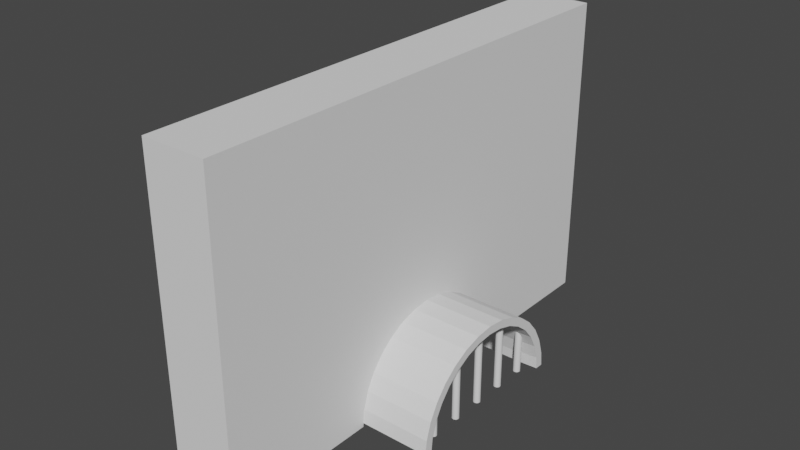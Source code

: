# Source: untitled.blend  (saved by Blender 3.2.14; exported with 4.5.12 LTS)
import bpy
from mathutils import Matrix  # noqa: F401  (used for matrix-valued properties, if any)

bpy.ops.wm.read_factory_settings(use_empty=True)
scene = bpy.context.scene
scene.name = 'Scene'

# ---- collections
col_collection = bpy.data.collections.new('Collection'); scene.collection.children.link(col_collection)

# ---- world
world_world = bpy.data.worlds.new('World'); scene.world = world_world
world_world.use_nodes = True; world_world.node_tree.nodes.clear()
_N = world_world.node_tree.nodes; _L = world_world.node_tree.links
n0 = _N.new('ShaderNodeOutputWorld'); n0.name = 'World Output'; n0.location = (300, 300)
n1 = _N.new('ShaderNodeBackground'); n1.name = 'Background'; n1.location = (10, 300)
n1.inputs[0].default_value = (0.05088, 0.05088, 0.05088, 1.0)
_L.new(n1.outputs[0], n0.inputs[0])
n0.is_active_output = True
world_world.color = (0.05088, 0.05088, 0.05088)
world_world.use_sun_shadow = False
world_world.sun_shadow_jitter_overblur = 0.0

# ---- meshes
me_cube_001 = bpy.data.meshes.new('Cube.001')
me_cube_001.from_pydata([(-1.0, -1.0, -1.0), (-1.0, -1.0, 1.0), (-1.0, 1.0, -1.0), (-1.0, 1.0, 1.0), (1.0, -1.0, -1.0), (1.0, -1.0, 1.0), (1.0, 1.0, -1.0), (1.0, 1.0, 1.0), (-1.0, -0.3667, -0.9958), (-1.0, -0.3664, -1.0), (-1.0, -0.3596, -0.8839), (-1.0, -0.3388, -0.7764), (-1.0, -0.3049, -0.6772), (-1.0, -0.2037, -0.519), (-1.0, -0.2593, -0.5903), (-1.0, -0.07154, -0.4333), (-1.0, -0.1403, -0.466), (-1.0, 0.07154, -0.4333), (-1.0, 0.2593, -0.5903), (-1.0, 0.2037, -0.519), (-1.0, 0.1403, -0.466), (-1.0, 0.3667, -0.9958), (-1.0, 0.3664, -1.0), (-1.0, 0.3596, -0.8839), (-1.0, 0.3388, -0.7764), (-1.0, 0.3049, -0.6772), (-1.0, 4.373e-09, -0.4223), (1.0, -0.3664, -1.0), (1.0, -0.3667, -0.9958), (1.0, -0.3596, -0.8839), (1.0, -0.3388, -0.7764), (1.0, -0.2593, -0.5903), (1.0, -0.07154, -0.4333), (1.0, -0.1403, -0.466), (1.0, -0.2037, -0.519), (1.0, -0.3049, -0.6772), (1.0, 0.07154, -0.4333), (1.0, 0.2037, -0.519), (1.0, 0.1403, -0.466), (1.0, 0.3049, -0.6772), (1.0, 0.3667, -0.9958), (1.0, 0.3664, -1.0), (1.0, 0.3596, -0.8839), (1.0, 0.3388, -0.7764), (1.0, 0.2593, -0.5903), (1.0, 4.373e-09, -0.4223)], [], [(8, 9, 0, 1, 3, 2, 22, 21, 23, 24, 25, 18, 19, 20, 17, 26, 15, 16, 13, 14, 12, 11, 10), (2, 3, 7, 6), (40, 41, 6, 7, 5, 4, 27, 28, 29, 30, 35, 31, 34, 33, 32, 45, 36, 38, 37, 44, 39, 43, 42), (4, 5, 1, 0), (4, 0, 9, 27), (22, 2, 6, 41), (7, 3, 1, 5), (41, 40, 21, 22), (8, 28, 27, 9), (10, 29, 28, 8), (11, 30, 29, 10), (12, 35, 30, 11), (14, 31, 35, 12), (13, 34, 31, 14), (16, 33, 34, 13), (15, 32, 33, 16), (26, 45, 32, 15), (17, 36, 45, 26), (20, 38, 36, 17), (19, 37, 38, 20), (19, 18, 44, 37), (18, 25, 39, 44), (25, 24, 43, 39), (24, 23, 42, 43), (23, 21, 40, 42)])
_uv = me_cube_001.uv_layers.new(name='UVMap')
_uv.uv.foreach_set('vector', [0.3755, 0.07916, 0.375, 0.0792, 0.375, 0.0, 0.625, 0.0, 0.625, 0.25, 0.375, 0.25, 0.375, 0.1708, 0.3755, 0.1708, 0.3895, 0.17, 0.403, 0.1673, 0.4154, 0.1631, 0.4262, 0.1574, 0.4351, 0.1505, 0.4418, 0.1425, 0.4458, 0.1339, 0.4472, 0.125, 0.4458, 0.1161, 0.4418, 0.1075, 0.4351, 0.09953, 0.4262, 0.09259, 0.4154, 0.08689, 0.403, 0.08265, 0.3895, 0.08004, 0.375, 0.25, 0.625, 0.25, 0.625, 0.5, 0.375, 0.5, 0.3755, 0.5792, 0.375, 0.5792, 0.375, 0.5, 0.625, 0.5, 0.625, 0.75, 0.375, 0.75, 0.375, 0.6708, 0.3755, 0.6708, 0.3895, 0.67, 0.403, 0.6673, 0.4154, 0.6631, 0.4262, 0.6574, 0.4351, 0.6505, 0.4418, 0.6425, 0.4458, 0.6339, 0.4472, 0.625, 0.4458, 0.6161, 0.4418, 0.6075, 0.4351, 0.5995, 0.4262, 0.5926, 0.4154, 0.5869, 0.403, 0.5827, 0.3895, 0.58, 0.375, 0.75, 0.625, 0.75, 0.625, 1.0, 0.375, 1.0, 0.375, 0.75, 0.125, 0.75, 0.125, 0.6708, 0.375, 0.6708, 0.125, 0.5792, 0.125, 0.5, 0.375, 0.5, 0.375, 0.5792, 0.625, 0.5, 0.875, 0.5, 0.875, 0.75, 0.625, 0.75, 0.9988, 0.8285, 1.0, 0.8285, 1.0, 0.6715, 0.9988, 0.6715, 0.5, 0.6715, 0.5, 0.8285, 0.5012, 0.8285, 0.5012, 0.6715, 0.4688, 0.6715, 0.4688, 0.8285, 0.5, 0.8285, 0.5, 0.6715, 0.4375, 0.6715, 0.4375, 0.8285, 0.4688, 0.8285, 0.4688, 0.6715, 0.4062, 0.6715, 0.4062, 0.8285, 0.4375, 0.8285, 0.4375, 0.6715, 0.375, 0.6715, 0.375, 0.8285, 0.4062, 0.8285, 0.4062, 0.6715, 0.3438, 0.6715, 0.3438, 0.8285, 0.375, 0.8285, 0.375, 0.6715, 0.3125, 0.6715, 0.3125, 0.8285, 0.3438, 0.8285, 0.3438, 0.6715, 0.2812, 0.6715, 0.2812, 0.8285, 0.3125, 0.8285, 0.3125, 0.6715, 0.25, 0.6715, 0.25, 0.8285, 0.2812, 0.8285, 0.2812, 0.6715, 0.2188, 0.6715, 0.2188, 0.8285, 0.25, 0.8285, 0.25, 0.6715, 0.1875, 0.6715, 0.1875, 0.8285, 0.2188, 0.8285, 0.2188, 0.6715, 0.1562, 0.6715, 0.1562, 0.8285, 0.1875, 0.8285, 0.1875, 0.6715, 0.1562, 0.6715, 0.125, 0.6715, 0.125, 0.8285, 0.1562, 0.8285, 0.125, 0.6715, 0.09375, 0.6715, 0.09375, 0.8285, 0.125, 0.8285, 0.09375, 0.6715, 0.0625, 0.6715, 0.0625, 0.8285, 0.09375, 0.8285, 0.0625, 0.6715, 0.03125, 0.6715, 0.03125, 0.8285, 0.0625, 0.8285, 0.03125, 0.6715, 0.0, 0.6715, 0.0, 0.8285, 0.03125, 0.8285])
me_cube_001.materials.append(None)
me_cube_001.update()
me_cylinder = bpy.data.meshes.new('Cylinder')
me_cylinder.from_pydata([(-0.1951, -0.9808, -1.0), (-0.3827, -0.9239, -1.0), (-0.5556, -0.8315, -1.0), (-0.7071, -0.7071, -1.0), (-0.8315, -0.5556, -1.0), (-0.9239, -0.3827, -1.0), (-0.9808, -0.1951, -1.0), (-1.0, 1.192e-08, -1.0), (-0.9808, 0.1951, -1.0), (-0.9239, 0.3827, -1.0), (-0.8315, 0.5556, -1.0), (-0.7071, 0.7071, -1.0), (-0.5556, 0.8315, -1.0), (-0.3827, 0.9239, -1.0), (-0.1951, 0.9808, -1.0), (-0.1951, -0.9808, 1.0), (-0.3827, -0.9239, 1.0), (-0.5556, -0.8315, 1.0), (-0.7071, -0.7071, 1.0), (-0.8315, -0.5556, 1.0), (-0.9239, -0.3827, 1.0), (-0.9808, -0.1951, 1.0), (-1.0, 1.192e-08, 1.0), (-0.9808, 0.1951, 1.0), (-0.9239, 0.3827, 1.0), (-0.8315, 0.5556, 1.0), (-0.7071, 0.7071, 1.0), (-0.5556, 0.8315, 1.0), (-0.3827, 0.9239, 1.0), (-0.1951, 0.9808, 1.0), (-0.177, -0.8899, 1.0), (-0.3472, -0.8383, 1.0), (-0.5041, -0.7544, 1.0), (-0.6416, -0.6416, 1.0), (-0.7544, -0.5041, 1.0), (-0.8383, -0.3472, 1.0), (-0.8899, -0.177, 1.0), (-0.9073, 1.192e-08, 1.0), (-0.8899, 0.177, 1.0), (-0.8383, 0.3472, 1.0), (-0.7544, 0.5041, 1.0), (-0.6416, 0.6416, 1.0), (-0.5041, 0.7544, 1.0), (-0.3472, 0.8383, 1.0), (-0.177, 0.8899, 1.0), (-0.03489, -0.9966, 1.0), (-0.03489, -0.9966, -1.0), (-0.03489, 0.9966, 1.0), (-0.03489, 0.9966, -1.0), (-0.03489, -0.9039, 1.0), (-0.03489, 0.9039, 1.0), (-0.3286, -0.8307, -1.0), (-0.1541, -0.8819, -1.0), (-0.03489, -0.8932, -1.0), (-0.03489, 0.8934, -1.0), (-0.1541, 0.882, -1.0), (-0.3286, 0.8308, -1.0), (-0.903, 5.681e-05, -1.0), (-0.8851, -0.1754, -1.0), (-0.8851, 0.1755, -1.0), (-0.7462, -0.4995, -1.0), (-0.8321, -0.3441, -1.0), (-0.4895, -0.7476, -1.0), (-0.6305, -0.6358, -1.0), (-0.8321, 0.3442, -1.0), (-0.7462, 0.4996, -1.0), (-0.6305, 0.6359, -1.0), (-0.4895, 0.7477, -1.0), (-0.1742, -0.876, 0.7861), (-0.1541, -0.8819, 0.8452), (-0.03489, -0.8932, 0.8393), (-0.3414, -0.8241, 0.7694), (-0.3286, -0.8307, 0.8088), (-0.4961, -0.7424, 0.782), (-0.4895, -0.7476, 0.8048), (-0.6329, -0.6329, 0.815), (-0.6305, -0.6358, 0.8252), (-0.7462, -0.4995, 0.8594), (-0.7466, -0.4988, 0.8572), (-0.8319, -0.3446, 0.8953), (-0.8849, -0.176, 0.9227), (-0.8321, -0.3441, 0.8971), (-0.903, 1.192e-08, 0.9338), (-0.8851, -0.1754, 0.9247), (-0.8849, 0.176, 0.9232), (-0.8851, 0.1755, 0.9249), (-0.903, 5.681e-05, 0.9339), (-0.8319, 0.3446, 0.8961), (-0.8321, 0.3442, 0.8976), (-0.7466, 0.4989, 0.858), (-0.633, 0.633, 0.8161), (-0.7462, 0.4996, 0.8605), (-0.4961, 0.7425, 0.7834), (-0.6305, 0.6359, 0.8266), (-0.3414, 0.8242, 0.7709), (-0.4895, 0.7477, 0.8063), (-0.1743, 0.8761, 0.7877), (-0.3286, 0.8308, 0.8104), (-0.1541, 0.882, 0.8469), (-0.03489, 0.8934, 0.841)], [], [(15, 0, 46, 45), (0, 15, 16, 1), (1, 16, 17, 2), (2, 17, 18, 3), (3, 18, 19, 4), (4, 19, 20, 5), (5, 20, 21, 6), (6, 21, 22, 7), (7, 22, 23, 8), (8, 23, 24, 9), (9, 24, 25, 10), (10, 25, 26, 11), (11, 26, 27, 12), (12, 27, 28, 13), (13, 28, 29, 14), (14, 29, 47, 48), (52, 53, 46, 0, 1, 2, 3, 4, 5, 6, 7, 8, 9, 10, 11, 12, 13, 14, 48, 54, 55, 56, 67, 66, 65, 64, 59, 57, 58, 61, 60, 63, 62, 51), (49, 30, 15, 45), (30, 31, 16, 15), (31, 32, 17, 16), (32, 33, 18, 17), (33, 34, 19, 18), (34, 35, 20, 19), (35, 36, 21, 20), (36, 37, 22, 21), (37, 38, 23, 22), (38, 39, 24, 23), (39, 40, 25, 24), (40, 41, 26, 25), (41, 42, 27, 26), (42, 43, 28, 27), (43, 44, 29, 28), (47, 29, 44, 50), (30, 49, 70, 69, 68), (31, 30, 68, 72, 71), (32, 31, 71, 74, 73), (33, 32, 73, 76, 75), (34, 33, 75, 77, 78), (79, 35, 34, 78), (80, 36, 35, 79, 81), (82, 37, 36, 80, 83), (84, 38, 37, 82, 86, 85), (87, 39, 38, 84, 88), (89, 40, 39, 87), (90, 41, 40, 89, 91), (92, 42, 41, 90, 93), (94, 43, 42, 92, 95), (96, 44, 43, 94, 97), (99, 50, 44, 96, 98), (49, 45, 46, 53, 70), (48, 47, 50, 99, 54), (53, 52, 69, 70), (52, 51, 72, 68, 69), (51, 62, 74, 71, 72), (62, 63, 76, 73, 74), (76, 63, 60, 77, 75), (77, 60, 61, 81, 79, 78), (81, 61, 58, 83, 80), (83, 58, 57, 86, 82), (86, 57, 59, 85), (85, 59, 64, 88, 84), (88, 64, 65, 91, 89, 87), (91, 65, 66, 93, 90), (93, 66, 67, 95, 92), (95, 67, 56, 97, 94), (97, 56, 55, 98, 96), (99, 98, 55, 54)])
_uv = me_cylinder.uv_layers.new(name='UVMap')
_uv.uv.foreach_set('vector', [0.4688, 1.0, 0.4688, 0.5, 0.4944, 0.5, 0.4944, 1.0, 0.4688, 0.5, 0.4688, 1.0, 0.4375, 1.0, 0.4375, 0.5, 0.4375, 0.5, 0.4375, 1.0, 0.4062, 1.0, 0.4062, 0.5, 0.4062, 0.5, 0.4062, 1.0, 0.375, 1.0, 0.375, 0.5, 0.375, 0.5, 0.375, 1.0, 0.3438, 1.0, 0.3438, 0.5, 0.3438, 0.5, 0.3438, 1.0, 0.3125, 1.0, 0.3125, 0.5, 0.3125, 0.5, 0.3125, 1.0, 0.2812, 1.0, 0.2812, 0.5, 0.2812, 0.5, 0.2812, 1.0, 0.25, 1.0, 0.25, 0.5, 0.25, 0.5, 0.25, 1.0, 0.2188, 1.0, 0.2188, 0.5, 0.2188, 0.5, 0.2188, 1.0, 0.1875, 1.0, 0.1875, 0.5, 0.1875, 0.5, 0.1875, 1.0, 0.1562, 1.0, 0.1562, 0.5, 0.1562, 0.5, 0.1562, 1.0, 0.125, 1.0, 0.125, 0.5, 0.125, 0.5, 0.125, 1.0, 0.09375, 1.0, 0.09375, 0.5, 0.09375, 0.5, 0.09375, 1.0, 0.0625, 1.0, 0.0625, 0.5, 0.0625, 0.5, 0.0625, 1.0, 0.03125, 1.0, 0.03125, 0.5, 0.03125, 0.5, 0.03125, 1.0, 0.005589, 1.0, 0.005589, 0.5, 0.713, 0.03834, 0.7416, 0.03562, 0.7416, 0.01082, 0.7032, 0.01461, 0.6582, 0.02827, 0.6167, 0.05045, 0.5803, 0.08029, 0.5504, 0.1167, 0.5283, 0.1582, 0.5146, 0.2032, 0.51, 0.25, 0.5146, 0.2968, 0.5283, 0.3418, 0.5504, 0.3833, 0.5803, 0.4197, 0.6167, 0.4496, 0.6582, 0.4717, 0.7032, 0.4854, 0.7416, 0.4892, 0.7416, 0.4644, 0.713, 0.4617, 0.6711, 0.4494, 0.6325, 0.4295, 0.5987, 0.4026, 0.5709, 0.3699, 0.5503, 0.3326, 0.5376, 0.2921, 0.5333, 0.25, 0.5376, 0.2079, 0.5503, 0.1674, 0.5709, 0.1301, 0.5987, 0.09741, 0.6325, 0.07057, 0.6711, 0.05063, 0.2416, 0.03306, 0.2075, 0.03642, 0.2032, 0.01461, 0.2416, 0.01082, 0.2075, 0.03642, 0.1667, 0.04881, 0.1582, 0.02827, 0.2032, 0.01461, 0.1667, 0.04881, 0.129, 0.06894, 0.1167, 0.05045, 0.1582, 0.02827, 0.129, 0.06894, 0.09602, 0.09602, 0.08029, 0.08029, 0.1167, 0.05045, 0.09602, 0.09602, 0.06894, 0.129, 0.05045, 0.1167, 0.08029, 0.08029, 0.06894, 0.129, 0.04881, 0.1667, 0.02827, 0.1582, 0.05045, 0.1167, 0.04881, 0.1667, 0.03642, 0.2075, 0.01461, 0.2032, 0.02827, 0.1582, 0.03642, 0.2075, 0.03224, 0.25, 0.01, 0.25, 0.01461, 0.2032, 0.03224, 0.25, 0.03642, 0.2925, 0.01461, 0.2968, 0.01, 0.25, 0.03642, 0.2925, 0.04881, 0.3333, 0.02827, 0.3418, 0.01461, 0.2968, 0.04881, 0.3333, 0.06894, 0.371, 0.05045, 0.3833, 0.02827, 0.3418, 0.06894, 0.371, 0.09602, 0.404, 0.08029, 0.4197, 0.05045, 0.3833, 0.09602, 0.404, 0.129, 0.4311, 0.1167, 0.4496, 0.08029, 0.4197, 0.129, 0.4311, 0.1667, 0.4512, 0.1582, 0.4717, 0.1167, 0.4496, 0.1667, 0.4512, 0.2075, 0.4636, 0.2032, 0.4854, 0.1582, 0.4717, 0.2416, 0.4892, 0.2032, 0.4854, 0.2075, 0.4636, 0.2416, 0.4669, 0.2075, 0.03642, 0.2416, 0.03306, 0.2416, 0.03562, 0.213, 0.03834, 0.2082, 0.03976, 0.1667, 0.04881, 0.2075, 0.03642, 0.2082, 0.03976, 0.1711, 0.05063, 0.1681, 0.0522, 0.129, 0.06894, 0.1667, 0.04881, 0.1681, 0.0522, 0.1325, 0.07057, 0.1309, 0.07182, 0.09602, 0.09602, 0.129, 0.06894, 0.1309, 0.07182, 0.09869, 0.09741, 0.0981, 0.0981, 0.06894, 0.129, 0.09602, 0.09602, 0.0981, 0.0981, 0.07092, 0.1301, 0.07083, 0.1303, 0.05035, 0.1673, 0.04881, 0.1667, 0.06894, 0.129, 0.07083, 0.1303, 0.03763, 0.2078, 0.03642, 0.2075, 0.04881, 0.1667, 0.05035, 0.1673, 0.05029, 0.1674, 0.03329, 0.25, 0.03224, 0.25, 0.03642, 0.2075, 0.03763, 0.2078, 0.03758, 0.2079, 0.03762, 0.2922, 0.03642, 0.2925, 0.03224, 0.25, 0.03329, 0.25, 0.03329, 0.25, 0.03758, 0.2921, 0.05034, 0.3327, 0.04881, 0.3333, 0.03642, 0.2925, 0.03762, 0.2922, 0.05029, 0.3326, 0.07082, 0.3697, 0.06894, 0.371, 0.04881, 0.3333, 0.05034, 0.3327, 0.09809, 0.4019, 0.09602, 0.404, 0.06894, 0.371, 0.07082, 0.3697, 0.07092, 0.3699, 0.1309, 0.4282, 0.129, 0.4311, 0.09602, 0.404, 0.09809, 0.4019, 0.09869, 0.4026, 0.1681, 0.4478, 0.1667, 0.4512, 0.129, 0.4311, 0.1309, 0.4282, 0.1325, 0.4295, 0.2082, 0.4603, 0.2075, 0.4636, 0.1667, 0.4512, 0.1681, 0.4478, 0.1711, 0.4494, 0.2416, 0.4644, 0.2416, 0.4669, 0.2075, 0.4636, 0.2082, 0.4603, 0.213, 0.4617, 0.625, 0.6783, 0.625, 0.6825, 0.625, 0.6825, 0.625, 0.6778, 0.625, 0.6778, 0.625, 0.5912, 0.625, 0.5912, 0.625, 0.5954, 0.625, 0.5959, 0.625, 0.5959, 0.4893, 0.5638, 0.4688, 0.5638, 0.4688, 0.9076, 0.4893, 0.9065, 0.4688, 0.5638, 0.4375, 0.5638, 0.4375, 0.9008, 0.4651, 0.8966, 0.4688, 0.9076, 0.4375, 0.5638, 0.4062, 0.5638, 0.4062, 0.9001, 0.435, 0.8935, 0.4375, 0.9008, 0.4062, 0.5638, 0.375, 0.5638, 0.375, 0.9039, 0.4048, 0.8958, 0.4062, 0.9001, 0.375, 0.9039, 0.375, 0.5638, 0.3438, 0.5638, 0.3438, 0.9102, 0.3743, 0.902, 0.3438, 0.9102, 0.3438, 0.5638, 0.3125, 0.5638, 0.3125, 0.9173, 0.3126, 0.9169, 0.3436, 0.9098, 0.3125, 0.9173, 0.3125, 0.5638, 0.2812, 0.5638, 0.2812, 0.9224, 0.2814, 0.922, 0.2812, 0.9224, 0.2812, 0.5638, 0.25, 0.5638, 0.25, 0.9241, 0.25, 0.9241, 0.25, 0.9241, 0.25, 0.5638, 0.2188, 0.5638, 0.2188, 0.9224, 0.2188, 0.9224, 0.2188, 0.5638, 0.1875, 0.5638, 0.1875, 0.9174, 0.2187, 0.9221, 0.1875, 0.9174, 0.1875, 0.5638, 0.1562, 0.5638, 0.1562, 0.9104, 0.1564, 0.91, 0.1874, 0.9171, 0.1562, 0.9104, 0.1562, 0.5638, 0.125, 0.5638, 0.125, 0.9041, 0.1257, 0.9022, 0.125, 0.9041, 0.125, 0.5638, 0.09375, 0.5638, 0.09375, 0.9003, 0.09522, 0.8961, 0.09375, 0.9003, 0.09375, 0.5638, 0.0625, 0.5638, 0.0625, 0.9011, 0.06498, 0.8938, 0.0625, 0.9011, 0.0625, 0.5638, 0.03125, 0.5638, 0.03125, 0.9079, 0.03486, 0.8969, 0.01072, 0.9068, 0.03125, 0.9079, 0.03125, 0.5638, 0.01072, 0.5638])
me_cylinder.materials.append(None)
me_cylinder.update()
me_cylinder_001 = bpy.data.meshes.new('Cylinder.001')
me_cylinder_001.from_pydata([(-0.4527, -4.205, 0.4432), (-0.4322, -4.207, 0.4431), (-0.4124, -4.213, 0.4397), (-0.3942, -4.223, 0.433), (-0.3783, -4.236, 0.4235), (-0.3687, -4.247, 0.4146), (-0.3652, -4.252, 0.4097), (-0.3554, -4.27, 0.3884), (-0.3494, -4.29, 0.3648), (-0.3474, -4.31, 0.34), (-0.3494, -4.331, 0.3148), (-0.3554, -4.35, 0.2901), (-0.3652, -4.369, 0.2671), (-0.3783, -4.385, 0.2464), (-0.3942, -4.398, 0.229), (-0.4124, -4.407, 0.2155), (-0.4322, -4.413, 0.2064), (-0.4527, -4.416, 0.2021), (-0.4733, -4.413, 0.2027), (-0.493, -4.407, 0.2082), (-0.5113, -4.398, 0.2184), (-0.5272, -4.385, 0.2329), (-0.5403, -4.369, 0.2512), (-0.5501, -4.35, 0.2725), (-0.556, -4.331, 0.296), (-0.5581, -4.31, 0.3209), (-0.556, -4.29, 0.3461), (-0.5501, -4.27, 0.3707), (-0.5403, -4.252, 0.3938), (-0.5313, -4.241, 0.408), (-0.5272, -4.236, 0.4124), (-0.5113, -4.223, 0.4243), (-0.493, -4.213, 0.4336), (-0.4733, -4.207, 0.44), (-0.4527, -3.205, 1.021), (-0.4322, -3.207, 1.022), (-0.4124, -3.213, 1.021), (-0.3942, -3.223, 1.019), (-0.3783, -3.236, 1.016), (-0.3652, -3.252, 1.012), (-0.3554, -3.27, 1.007), (-0.3494, -3.29, 1.002), (-0.3474, -3.31, 0.9957), (-0.3494, -3.331, 0.9894), (-0.3554, -3.35, 0.983), (-0.3652, -3.369, 0.9769), (-0.3783, -3.385, 0.9713), (-0.3942, -3.398, 0.9664), (-0.4124, -3.407, 0.9623), (-0.4322, -3.413, 0.9593), (-0.4527, -3.416, 0.9574), (-0.4733, -3.413, 0.9568), (-0.493, -3.407, 0.9575), (-0.5113, -3.398, 0.9593), (-0.5272, -3.385, 0.9623), (-0.5403, -3.369, 0.9664), (-0.5501, -3.35, 0.9713), (-0.556, -3.331, 0.9769), (-0.5581, -3.31, 0.9831), (-0.556, -3.29, 0.9894), (-0.5501, -3.27, 0.9958), (-0.5403, -3.252, 1.002), (-0.5272, -3.236, 1.008), (-0.5113, -3.223, 1.012), (-0.493, -3.213, 1.016), (-0.4733, -3.207, 1.019), (-0.4527, -2.205, 1.114), (-0.4322, -2.207, 1.115), (-0.4124, -2.213, 1.117), (-0.3942, -2.223, 1.119), (-0.3783, -2.236, 1.121), (-0.3652, -2.252, 1.124), (-0.3554, -2.27, 1.126), (-0.3494, -2.29, 1.128), (-0.3474, -2.31, 1.13), (-0.3494, -2.331, 1.132), (-0.3554, -2.35, 1.134), (-0.3652, -2.369, 1.135), (-0.3783, -2.385, 1.136), (-0.3942, -2.398, 1.136), (-0.4124, -2.407, 1.136), (-0.4322, -2.413, 1.136), (-0.4527, -2.416, 1.135), (-0.4733, -2.413, 1.133), (-0.493, -2.407, 1.131), (-0.5113, -2.398, 1.129), (-0.5272, -2.385, 1.127), (-0.5403, -2.369, 1.125), (-0.5501, -2.35, 1.123), (-0.556, -2.331, 1.12), (-0.5581, -2.31, 1.118), (-0.556, -2.29, 1.116), (-0.5501, -2.27, 1.115), (-0.5403, -2.252, 1.113), (-0.5272, -2.236, 1.113), (-0.5113, -2.223, 1.112), (-0.493, -2.213, 1.112), (-0.4733, -2.207, 1.113), (-0.4527, -1.205, 0.7787), (-0.4322, -1.207, 0.7811), (-0.4124, -1.213, 0.7856), (-0.3942, -1.223, 0.792), (-0.3783, -1.236, 0.8), (-0.3652, -1.252, 0.8094), (-0.3554, -1.27, 0.8198), (-0.3494, -1.29, 0.8307), (-0.3474, -1.31, 0.8419), (-0.3494, -1.331, 0.8527), (-0.3554, -1.35, 0.8629), (-0.3652, -1.369, 0.872), (-0.3783, -1.385, 0.8796), (-0.3942, -1.398, 0.8856), (-0.4124, -1.407, 0.8896), (-0.4322, -1.413, 0.8915), (-0.4527, -1.416, 0.8913), (-0.4733, -1.413, 0.8888), (-0.493, -1.407, 0.8844), (-0.5113, -1.398, 0.878), (-0.5272, -1.385, 0.8699), (-0.5403, -1.369, 0.8605), (-0.5501, -1.35, 0.8502), (-0.556, -1.331, 0.8392), (-0.5581, -1.31, 0.8281), (-0.556, -1.29, 0.8172), (-0.5501, -1.27, 0.8071), (-0.5403, -1.252, 0.798), (-0.5272, -1.236, 0.7903), (-0.5113, -1.223, 0.7843), (-0.493, -1.213, 0.7803), (-0.4733, -1.207, 0.7784), (-0.4527, -0.2049, -0.3495), (-0.4322, -0.2069, -0.3432), (-0.4124, -0.2129, -0.3296), (-0.3942, -0.2226, -0.3091), (-0.3783, -0.2357, -0.2827), (-0.3652, -0.2517, -0.2512), (-0.3554, -0.2699, -0.216), (-0.3494, -0.2896, -0.1783), (-0.3474, -0.3102, -0.1396), (-0.3494, -0.3307, -0.1014), (-0.3554, -0.3505, -0.06514), (-0.3652, -0.3687, -0.03226), (-0.3783, -0.3847, -0.004003), (-0.3942, -0.3978, 0.01855), (-0.4124, -0.4075, 0.03454), (-0.4131, -0.4077, 0.03482), (-0.4322, -0.4135, 0.04015), (-0.4527, -0.4155, 0.04075), (-0.4733, -0.4135, 0.03642), (-0.4816, -0.411, 0.03261), (-0.493, -0.4075, 0.02469), (-0.5113, -0.3978, 0.004256), (-0.5272, -0.3847, -0.0222), (-0.5403, -0.3687, -0.05366), (-0.5501, -0.3505, -0.08891), (-0.556, -0.3307, -0.1266), (-0.5581, -0.3102, -0.1653), (-0.556, -0.2896, -0.2035), (-0.5501, -0.2699, -0.2397), (-0.5403, -0.2517, -0.2726), (-0.5272, -0.2357, -0.3009), (-0.5113, -0.2226, -0.3234), (-0.493, -0.2129, -0.3394), (-0.4733, -0.2069, -0.3482), (-0.4322, -4.207, -1.358), (-0.4527, -4.205, -1.358), (-0.4124, -4.213, -1.358), (-0.3942, -4.223, -1.358), (-0.3783, -4.236, -1.358), (-0.3652, -4.252, -1.358), (-0.3554, -4.27, -1.358), (-0.3494, -4.29, -1.358), (-0.3474, -4.31, -1.358), (-0.3494, -4.331, -1.358), (-0.3554, -4.35, -1.358), (-0.3652, -4.369, -1.358), (-0.3783, -4.385, -1.358), (-0.3942, -4.398, -1.358), (-0.4124, -4.407, -1.358), (-0.4322, -4.413, -1.358), (-0.4527, -4.416, -1.358), (-0.4733, -4.413, -1.358), (-0.493, -4.407, -1.358), (-0.5113, -4.398, -1.358), (-0.5272, -4.385, -1.358), (-0.5403, -4.369, -1.358), (-0.5501, -4.35, -1.358), (-0.556, -4.331, -1.358), (-0.5581, -4.31, -1.358), (-0.556, -4.29, -1.358), (-0.5501, -4.27, -1.358), (-0.5403, -4.252, -1.358), (-0.5272, -4.236, -1.358), (-0.5113, -4.223, -1.358), (-0.493, -4.213, -1.358), (-0.4733, -4.207, -1.358), (-0.4322, -3.207, -1.358), (-0.4527, -3.205, -1.358), (-0.4124, -3.213, -1.358), (-0.3942, -3.223, -1.358), (-0.3783, -3.236, -1.358), (-0.3652, -3.252, -1.358), (-0.3554, -3.27, -1.358), (-0.3494, -3.29, -1.358), (-0.3474, -3.31, -1.358), (-0.3494, -3.331, -1.358), (-0.3554, -3.35, -1.358), (-0.3652, -3.369, -1.358), (-0.3783, -3.385, -1.358), (-0.3942, -3.398, -1.358), (-0.4124, -3.407, -1.358), (-0.4322, -3.413, -1.358), (-0.4527, -3.416, -1.358), (-0.4733, -3.413, -1.358), (-0.493, -3.407, -1.358), (-0.5113, -3.398, -1.358), (-0.5272, -3.385, -1.358), (-0.5403, -3.369, -1.358), (-0.5501, -3.35, -1.358), (-0.556, -3.331, -1.358), (-0.5581, -3.31, -1.358), (-0.556, -3.29, -1.358), (-0.5501, -3.27, -1.358), (-0.5403, -3.252, -1.358), (-0.5272, -3.236, -1.358), (-0.5113, -3.223, -1.358), (-0.493, -3.213, -1.358), (-0.4733, -3.207, -1.358), (-0.4322, -2.207, -1.358), (-0.4527, -2.205, -1.358), (-0.4124, -2.213, -1.358), (-0.3942, -2.223, -1.358), (-0.3783, -2.236, -1.358), (-0.3652, -2.252, -1.358), (-0.3554, -2.27, -1.358), (-0.3494, -2.29, -1.358), (-0.3474, -2.31, -1.358), (-0.3494, -2.331, -1.358), (-0.3554, -2.35, -1.358), (-0.3652, -2.369, -1.358), (-0.3783, -2.385, -1.358), (-0.3942, -2.398, -1.358), (-0.4124, -2.407, -1.358), (-0.4322, -2.413, -1.358), (-0.4527, -2.416, -1.358), (-0.4733, -2.413, -1.358), (-0.493, -2.407, -1.358), (-0.5113, -2.398, -1.358), (-0.5272, -2.385, -1.358), (-0.5403, -2.369, -1.358), (-0.5501, -2.35, -1.358), (-0.556, -2.331, -1.358), (-0.5581, -2.31, -1.358), (-0.556, -2.29, -1.358), (-0.5501, -2.27, -1.358), (-0.5403, -2.252, -1.358), (-0.5272, -2.236, -1.358), (-0.5113, -2.223, -1.358), (-0.493, -2.213, -1.358), (-0.4733, -2.207, -1.358), (-0.4322, -1.207, -1.358), (-0.4527, -1.205, -1.358), (-0.4124, -1.213, -1.358), (-0.3942, -1.223, -1.358), (-0.3783, -1.236, -1.358), (-0.3652, -1.252, -1.358), (-0.3554, -1.27, -1.358), (-0.3494, -1.29, -1.358), (-0.3474, -1.31, -1.358), (-0.3494, -1.331, -1.358), (-0.3554, -1.35, -1.358), (-0.3652, -1.369, -1.358), (-0.3783, -1.385, -1.358), (-0.3942, -1.398, -1.358), (-0.4124, -1.407, -1.358), (-0.4322, -1.413, -1.358), (-0.4527, -1.416, -1.358), (-0.4733, -1.413, -1.358), (-0.493, -1.407, -1.358), (-0.5113, -1.398, -1.358), (-0.5272, -1.385, -1.358), (-0.5403, -1.369, -1.358), (-0.5501, -1.35, -1.358), (-0.556, -1.331, -1.358), (-0.5581, -1.31, -1.358), (-0.556, -1.29, -1.358), (-0.5501, -1.27, -1.358), (-0.5403, -1.252, -1.358), (-0.5272, -1.236, -1.358), (-0.5113, -1.223, -1.358), (-0.493, -1.213, -1.358), (-0.4733, -1.207, -1.358), (-0.4322, -0.2069, -1.358), (-0.4527, -0.2049, -1.358), (-0.4124, -0.2129, -1.358), (-0.3942, -0.2226, -1.358), (-0.3783, -0.2357, -1.358), (-0.3652, -0.2517, -1.358), (-0.3554, -0.2699, -1.358), (-0.3494, -0.2896, -1.358), (-0.3474, -0.3102, -1.358), (-0.3494, -0.3307, -1.358), (-0.3554, -0.3505, -1.358), (-0.3652, -0.3687, -1.358), (-0.3783, -0.3847, -1.358), (-0.3942, -0.3978, -1.358), (-0.4124, -0.4075, -1.358), (-0.4322, -0.4135, -1.358), (-0.4527, -0.4155, -1.358), (-0.4733, -0.4135, -1.358), (-0.493, -0.4075, -1.358), (-0.5113, -0.3978, -1.358), (-0.5272, -0.3847, -1.358), (-0.5403, -0.3687, -1.358), (-0.5501, -0.3505, -1.358), (-0.556, -0.3307, -1.358), (-0.5581, -0.3102, -1.358), (-0.556, -0.2896, -1.358), (-0.5501, -0.2699, -1.358), (-0.5403, -0.2517, -1.358), (-0.5272, -0.2357, -1.358), (-0.5113, -0.2226, -1.358), (-0.493, -0.2129, -1.358), (-0.4733, -0.2069, -1.358)], [], [(1, 164, 165, 0), (2, 166, 164, 1), (3, 167, 166, 2), (4, 168, 167, 3), (168, 4, 5, 6, 169), (169, 6, 7, 170), (170, 7, 8, 171), (171, 8, 9, 172), (172, 9, 10, 173), (173, 10, 11, 174), (174, 11, 12, 175), (175, 12, 13, 176), (176, 13, 14, 177), (177, 14, 15, 178), (178, 15, 16, 179), (179, 16, 17, 180), (180, 17, 18, 181), (181, 18, 19, 182), (182, 19, 20, 183), (183, 20, 21, 184), (184, 21, 22, 185), (185, 22, 23, 186), (186, 23, 24, 187), (187, 24, 25, 188), (188, 25, 26, 189), (189, 26, 27, 190), (190, 27, 28, 191), (191, 28, 29, 30, 192), (192, 30, 31, 193), (193, 31, 32, 194), (194, 32, 33, 195), (195, 33, 0, 165), (197, 34, 35, 196), (36, 198, 196, 35), (37, 199, 198, 36), (38, 200, 199, 37), (200, 38, 39, 201), (201, 39, 40, 202), (202, 40, 41, 203), (203, 41, 42, 204), (204, 42, 43, 205), (205, 43, 44, 206), (206, 44, 45, 207), (207, 45, 46, 208), (208, 46, 47, 209), (209, 47, 48, 210), (210, 48, 49, 211), (211, 49, 50, 212), (212, 50, 51, 213), (213, 51, 52, 214), (214, 52, 53, 215), (215, 53, 54, 216), (216, 54, 55, 217), (217, 55, 56, 218), (218, 56, 57, 219), (219, 57, 58, 220), (220, 58, 59, 221), (221, 59, 60, 222), (222, 60, 61, 223), (223, 61, 62, 224), (224, 62, 63, 225), (225, 63, 64, 226), (226, 64, 65, 227), (227, 65, 34, 197), (229, 66, 67, 228), (228, 67, 68, 230), (230, 68, 69, 231), (231, 69, 70, 232), (232, 70, 71, 233), (233, 71, 72, 234), (234, 72, 73, 235), (235, 73, 74, 236), (236, 74, 75, 237), (237, 75, 76, 238), (238, 76, 77, 239), (239, 77, 78, 240), (240, 78, 79, 241), (241, 79, 80, 242), (242, 80, 81, 243), (243, 81, 82, 244), (244, 82, 83, 245), (245, 83, 84, 246), (246, 84, 85, 247), (247, 85, 86, 248), (87, 249, 248, 86), (88, 250, 249, 87), (89, 251, 250, 88), (90, 252, 251, 89), (91, 253, 252, 90), (92, 254, 253, 91), (93, 255, 254, 92), (94, 256, 255, 93), (95, 257, 256, 94), (257, 95, 96, 258), (258, 96, 97, 259), (259, 97, 66, 229), (261, 98, 99, 260), (260, 99, 100, 262), (262, 100, 101, 263), (263, 101, 102, 264), (264, 102, 103, 265), (265, 103, 104, 266), (266, 104, 105, 267), (267, 105, 106, 268), (268, 106, 107, 269), (269, 107, 108, 270), (270, 108, 109, 271), (271, 109, 110, 272), (272, 110, 111, 273), (273, 111, 112, 274), (274, 112, 113, 275), (275, 113, 114, 276), (276, 114, 115, 277), (277, 115, 116, 278), (278, 116, 117, 279), (279, 117, 118, 280), (119, 281, 280, 118), (120, 282, 281, 119), (121, 283, 282, 120), (122, 284, 283, 121), (284, 122, 123, 285), (124, 286, 285, 123), (125, 287, 286, 124), (126, 288, 287, 125), (127, 289, 288, 126), (128, 290, 289, 127), (129, 291, 290, 128), (291, 129, 98, 261), (293, 130, 131, 292), (292, 131, 132, 294), (294, 132, 133, 295), (295, 133, 134, 296), (296, 134, 135, 297), (297, 135, 136, 298), (298, 136, 137, 299), (299, 137, 138, 300), (300, 138, 139, 301), (301, 139, 140, 302), (302, 140, 141, 303), (303, 141, 142, 304), (304, 142, 143, 305), (305, 143, 144, 306), (306, 144, 145, 146, 307), (307, 146, 147, 308), (308, 147, 148, 309), (309, 148, 149, 150, 310), (310, 150, 151, 311), (311, 151, 152, 312), (153, 313, 312, 152), (154, 314, 313, 153), (155, 315, 314, 154), (315, 155, 156, 316), (157, 317, 316, 156), (158, 318, 317, 157), (159, 319, 318, 158), (160, 320, 319, 159), (161, 321, 320, 160), (162, 322, 321, 161), (163, 323, 322, 162), (323, 163, 130, 293), (7, 6, 5, 29, 28, 27, 26, 25, 24, 23, 22, 21, 20, 19, 18, 17, 16, 15, 14, 13, 12, 11, 10, 9, 8), (5, 4, 3, 2, 1, 0, 33, 32, 31, 30, 29), (36, 35, 34, 65, 64, 63, 62, 61, 60, 59, 58, 57, 56, 55, 54, 53, 52, 51, 50, 49, 48, 47, 46, 45, 44, 43, 42, 41, 40, 39, 38, 37), (96, 95, 94, 93, 92, 91, 90, 89, 88, 87, 86, 85, 84, 83, 82, 81, 80, 79, 78, 77, 76, 75, 74, 73, 72, 71, 70, 69, 68, 67, 66, 97), (114, 113, 112, 111, 110, 109, 108, 107, 106, 105, 104, 103, 102, 101, 100, 99, 98, 129, 128, 127, 126, 125, 124, 123, 122, 121, 120, 119, 118, 117, 116, 115), (149, 148, 147, 146, 145), (145, 144, 143, 142, 141, 140, 139, 138, 137, 136, 135, 134, 133, 132, 131, 130, 163, 162, 161, 160, 159, 158, 157, 156, 155, 154, 153, 152, 151, 150, 149), (165, 164, 166, 167, 168, 169, 170, 171, 172, 173, 174, 175, 176, 177, 178, 179, 180, 181, 182, 183, 184, 185, 186, 187, 188, 189, 190, 191, 192, 193, 194, 195), (197, 196, 198, 199, 200, 201, 202, 203, 204, 205, 206, 207, 208, 209, 210, 211, 212, 213, 214, 215, 216, 217, 218, 219, 220, 221, 222, 223, 224, 225, 226, 227), (229, 228, 230, 231, 232, 233, 234, 235, 236, 237, 238, 239, 240, 241, 242, 243, 244, 245, 246, 247, 248, 249, 250, 251, 252, 253, 254, 255, 256, 257, 258, 259), (260, 262, 263, 264, 265, 266, 267, 268, 269, 270, 271, 272, 273, 274, 275, 276, 277, 278, 279, 280, 281, 282, 283, 284, 285, 286, 287, 288, 289, 290, 291, 261), (292, 294, 295, 296, 297, 298, 299, 300, 301, 302, 303, 304, 305, 306, 307, 308, 309, 310, 311, 312, 313, 314, 315, 316, 317, 318, 319, 320, 321, 322, 323, 293)])
_uv = me_cylinder_001.uv_layers.new(name='UVMap')
_uv.uv.foreach_set('vector', [0.9688, 0.8804, 0.9688, 0.7707, 1.0, 0.7707, 1.0, 0.8804, 0.9375, 0.8802, 0.9375, 0.7707, 0.9688, 0.7707, 0.9688, 0.8804, 0.9062, 0.8798, 0.9062, 0.7707, 0.9375, 0.7707, 0.9375, 0.8802, 0.875, 0.8792, 0.875, 0.7707, 0.9062, 0.7707, 0.9062, 0.8798, 0.875, 0.7707, 0.875, 0.8792, 0.8522, 0.8787, 0.8438, 0.8784, 0.8438, 0.7707, 0.8438, 0.7707, 0.8438, 0.8784, 0.8125, 0.8771, 0.8125, 0.7707, 0.8125, 0.7707, 0.8125, 0.8771, 0.7812, 0.8757, 0.7812, 0.7707, 0.7812, 0.7707, 0.7812, 0.8757, 0.75, 0.8741, 0.75, 0.7707, 0.75, 0.7707, 0.75, 0.8741, 0.7188, 0.8726, 0.7188, 0.7707, 0.7188, 0.7707, 0.7188, 0.8726, 0.6875, 0.8711, 0.6875, 0.7707, 0.6875, 0.7707, 0.6875, 0.8711, 0.6562, 0.8697, 0.6562, 0.7707, 0.6562, 0.7707, 0.6562, 0.8697, 0.625, 0.8684, 0.625, 0.7707, 0.625, 0.7707, 0.625, 0.8684, 0.5938, 0.8674, 0.5938, 0.7707, 0.5938, 0.7707, 0.5938, 0.8674, 0.5625, 0.8666, 0.5625, 0.7707, 0.5625, 0.7707, 0.5625, 0.8666, 0.5312, 0.866, 0.5312, 0.7707, 0.5312, 0.7707, 0.5312, 0.866, 0.5, 0.8657, 0.5, 0.7707, 0.5, 0.7707, 0.5, 0.8657, 0.4687, 0.8658, 0.4688, 0.7707, 0.4688, 0.7707, 0.4687, 0.8658, 0.4375, 0.8661, 0.4375, 0.7707, 0.4375, 0.7707, 0.4375, 0.8661, 0.4062, 0.8667, 0.4062, 0.7707, 0.4062, 0.7707, 0.4062, 0.8667, 0.375, 0.8676, 0.375, 0.7707, 0.375, 0.7707, 0.375, 0.8676, 0.3438, 0.8687, 0.3438, 0.7707, 0.3438, 0.7707, 0.3438, 0.8687, 0.3125, 0.87, 0.3125, 0.7707, 0.3125, 0.7707, 0.3125, 0.87, 0.2812, 0.8715, 0.2812, 0.7707, 0.2812, 0.7707, 0.2812, 0.8715, 0.25, 0.873, 0.25, 0.7707, 0.25, 0.7707, 0.25, 0.873, 0.2188, 0.8745, 0.2188, 0.7707, 0.2188, 0.7707, 0.2188, 0.8745, 0.1875, 0.876, 0.1875, 0.7707, 0.1875, 0.7707, 0.1875, 0.876, 0.1562, 0.8774, 0.1562, 0.7707, 0.1562, 0.7707, 0.1562, 0.8774, 0.1348, 0.8783, 0.125, 0.8786, 0.125, 0.7707, 0.125, 0.7707, 0.125, 0.8786, 0.09375, 0.8793, 0.09375, 0.7707, 0.09375, 0.7707, 0.09375, 0.8793, 0.0625, 0.8798, 0.0625, 0.7707, 0.0625, 0.7707, 0.0625, 0.8798, 0.03125, 0.8802, 0.03125, 0.7707, 0.03125, 0.7707, 0.03125, 0.8802, 0.0, 0.8804, 0.0, 0.7707, 1.0, 0.7707, 1.0, 0.9156, 0.9688, 0.9157, 0.9688, 0.7707, 0.9375, 0.9156, 0.9375, 0.7707, 0.9688, 0.7707, 0.9688, 0.9157, 0.9062, 0.9155, 0.9062, 0.7707, 0.9375, 0.7707, 0.9375, 0.9156, 0.875, 0.9154, 0.875, 0.7707, 0.9062, 0.7707, 0.9062, 0.9155, 0.875, 0.7707, 0.875, 0.9154, 0.8438, 0.9151, 0.8438, 0.7707, 0.8438, 0.7707, 0.8438, 0.9151, 0.8125, 0.9148, 0.8125, 0.7707, 0.8125, 0.7707, 0.8125, 0.9148, 0.7812, 0.9145, 0.7812, 0.7707, 0.7812, 0.7707, 0.7812, 0.9145, 0.75, 0.9141, 0.75, 0.7707, 0.75, 0.7707, 0.75, 0.9141, 0.7188, 0.9137, 0.7188, 0.7707, 0.7188, 0.7707, 0.7188, 0.9137, 0.6875, 0.9133, 0.6875, 0.7707, 0.6875, 0.7707, 0.6875, 0.9133, 0.6562, 0.9129, 0.6562, 0.7707, 0.6562, 0.7707, 0.6562, 0.9129, 0.625, 0.9126, 0.625, 0.7707, 0.625, 0.7707, 0.625, 0.9126, 0.5938, 0.9123, 0.5938, 0.7707, 0.5938, 0.7707, 0.5938, 0.9123, 0.5625, 0.9121, 0.5625, 0.7707, 0.5625, 0.7707, 0.5625, 0.9121, 0.5312, 0.9119, 0.5312, 0.7707, 0.5312, 0.7707, 0.5312, 0.9119, 0.5, 0.9118, 0.5, 0.7707, 0.5, 0.7707, 0.5, 0.9118, 0.4688, 0.9117, 0.4688, 0.7707, 0.4688, 0.7707, 0.4688, 0.9117, 0.4375, 0.9118, 0.4375, 0.7707, 0.4375, 0.7707, 0.4375, 0.9118, 0.4062, 0.9119, 0.4062, 0.7707, 0.4062, 0.7707, 0.4062, 0.9119, 0.375, 0.9121, 0.375, 0.7707, 0.375, 0.7707, 0.375, 0.9121, 0.3438, 0.9123, 0.3438, 0.7707, 0.3438, 0.7707, 0.3438, 0.9123, 0.3125, 0.9126, 0.3125, 0.7707, 0.3125, 0.7707, 0.3125, 0.9126, 0.2812, 0.9129, 0.2812, 0.7707, 0.2812, 0.7707, 0.2812, 0.9129, 0.25, 0.9133, 0.25, 0.7707, 0.25, 0.7707, 0.25, 0.9133, 0.2188, 0.9137, 0.2188, 0.7707, 0.2188, 0.7707, 0.2188, 0.9137, 0.1875, 0.9141, 0.1875, 0.7707, 0.1875, 0.7707, 0.1875, 0.9141, 0.1562, 0.9145, 0.1562, 0.7707, 0.1562, 0.7707, 0.1562, 0.9145, 0.125, 0.9148, 0.125, 0.7707, 0.125, 0.7707, 0.125, 0.9148, 0.09375, 0.9151, 0.09375, 0.7707, 0.09375, 0.7707, 0.09375, 0.9151, 0.0625, 0.9154, 0.0625, 0.7707, 0.0625, 0.7707, 0.0625, 0.9154, 0.03125, 0.9155, 0.03125, 0.7707, 0.03125, 0.7707, 0.03125, 0.9155, 0.0, 0.9156, 0.0, 0.7707, 1.0, 0.7707, 1.0, 0.9213, 0.9688, 0.9214, 0.9688, 0.7707, 0.9688, 0.7707, 0.9688, 0.9214, 0.9375, 0.9215, 0.9375, 0.7707, 0.9375, 0.7707, 0.9375, 0.9215, 0.9062, 0.9216, 0.9062, 0.7707, 0.9062, 0.7707, 0.9062, 0.9216, 0.875, 0.9217, 0.875, 0.7707, 0.875, 0.7707, 0.875, 0.9217, 0.8438, 0.9219, 0.8438, 0.7707, 0.8438, 0.7707, 0.8438, 0.9219, 0.8125, 0.922, 0.8125, 0.7707, 0.8125, 0.7707, 0.8125, 0.922, 0.7812, 0.9222, 0.7812, 0.7707, 0.7812, 0.7707, 0.7812, 0.9222, 0.75, 0.9223, 0.75, 0.7707, 0.75, 0.7707, 0.75, 0.9223, 0.7188, 0.9224, 0.7188, 0.7707, 0.7188, 0.7707, 0.7188, 0.9224, 0.6875, 0.9225, 0.6875, 0.7707, 0.6875, 0.7707, 0.6875, 0.9225, 0.6562, 0.9226, 0.6562, 0.7707, 0.6562, 0.7707, 0.6562, 0.9226, 0.625, 0.9226, 0.625, 0.7707, 0.625, 0.7707, 0.625, 0.9226, 0.5938, 0.9226, 0.5938, 0.7707, 0.5938, 0.7707, 0.5938, 0.9226, 0.5625, 0.9226, 0.5625, 0.7707, 0.5625, 0.7707, 0.5625, 0.9226, 0.5312, 0.9226, 0.5312, 0.7707, 0.5312, 0.7707, 0.5312, 0.9226, 0.5, 0.9225, 0.5, 0.7707, 0.5, 0.7707, 0.5, 0.9225, 0.4688, 0.9225, 0.4688, 0.7707, 0.4688, 0.7707, 0.4688, 0.9225, 0.4375, 0.9224, 0.4375, 0.7707, 0.4375, 0.7707, 0.4375, 0.9224, 0.4062, 0.9222, 0.4062, 0.7707, 0.4062, 0.7707, 0.4062, 0.9222, 0.375, 0.9221, 0.375, 0.7707, 0.3438, 0.922, 0.3438, 0.7707, 0.375, 0.7707, 0.375, 0.9221, 0.3125, 0.9218, 0.3125, 0.7707, 0.3438, 0.7707, 0.3438, 0.922, 0.2812, 0.9217, 0.2812, 0.7707, 0.3125, 0.7707, 0.3125, 0.9218, 0.25, 0.9215, 0.25, 0.7707, 0.2812, 0.7707, 0.2812, 0.9217, 0.2188, 0.9214, 0.2188, 0.7707, 0.25, 0.7707, 0.25, 0.9215, 0.1875, 0.9213, 0.1875, 0.7707, 0.2188, 0.7707, 0.2188, 0.9214, 0.1562, 0.9213, 0.1562, 0.7707, 0.1875, 0.7707, 0.1875, 0.9213, 0.125, 0.9212, 0.125, 0.7707, 0.1562, 0.7707, 0.1562, 0.9213, 0.09375, 0.9212, 0.09375, 0.7707, 0.125, 0.7707, 0.125, 0.9212, 0.09375, 0.7707, 0.09375, 0.9212, 0.0625, 0.9212, 0.0625, 0.7707, 0.0625, 0.7707, 0.0625, 0.9212, 0.03125, 0.9212, 0.03125, 0.7707, 0.03125, 0.7707, 0.03125, 0.9212, 0.0, 0.9213, 0.0, 0.7707, 1.0, 0.7707, 1.0, 0.9009, 0.9688, 0.901, 0.9688, 0.7707, 0.9688, 0.7707, 0.9688, 0.901, 0.9375, 0.9013, 0.9375, 0.7707, 0.9375, 0.7707, 0.9375, 0.9013, 0.9062, 0.9017, 0.9062, 0.7707, 0.9062, 0.7707, 0.9062, 0.9017, 0.875, 0.9022, 0.875, 0.7707, 0.875, 0.7707, 0.875, 0.9022, 0.8438, 0.9027, 0.8438, 0.7707, 0.8438, 0.7707, 0.8438, 0.9027, 0.8125, 0.9034, 0.8125, 0.7707, 0.8125, 0.7707, 0.8125, 0.9034, 0.7812, 0.904, 0.7812, 0.7707, 0.7812, 0.7707, 0.7812, 0.904, 0.75, 0.9047, 0.75, 0.7707, 0.75, 0.7707, 0.75, 0.9047, 0.7188, 0.9054, 0.7188, 0.7707, 0.7188, 0.7707, 0.7188, 0.9054, 0.6875, 0.906, 0.6875, 0.7707, 0.6875, 0.7707, 0.6875, 0.906, 0.6562, 0.9065, 0.6562, 0.7707, 0.6562, 0.7707, 0.6562, 0.9065, 0.625, 0.907, 0.625, 0.7707, 0.625, 0.7707, 0.625, 0.907, 0.5938, 0.9074, 0.5938, 0.7707, 0.5938, 0.7707, 0.5938, 0.9074, 0.5625, 0.9076, 0.5625, 0.7707, 0.5625, 0.7707, 0.5625, 0.9076, 0.5312, 0.9077, 0.5312, 0.7707, 0.5312, 0.7707, 0.5312, 0.9077, 0.5, 0.9077, 0.5, 0.7707, 0.5, 0.7707, 0.5, 0.9077, 0.4688, 0.9076, 0.4688, 0.7707, 0.4688, 0.7707, 0.4688, 0.9076, 0.4375, 0.9073, 0.4375, 0.7707, 0.4375, 0.7707, 0.4375, 0.9073, 0.4062, 0.9069, 0.4062, 0.7707, 0.4062, 0.7707, 0.4062, 0.9069, 0.375, 0.9064, 0.375, 0.7707, 0.3437, 0.9059, 0.3438, 0.7707, 0.375, 0.7707, 0.375, 0.9064, 0.3125, 0.9052, 0.3125, 0.7707, 0.3438, 0.7707, 0.3437, 0.9059, 0.2812, 0.9046, 0.2812, 0.7707, 0.3125, 0.7707, 0.3125, 0.9052, 0.25, 0.9039, 0.25, 0.7707, 0.2812, 0.7707, 0.2812, 0.9046, 0.25, 0.7707, 0.25, 0.9039, 0.2188, 0.9032, 0.2188, 0.7707, 0.1875, 0.9026, 0.1875, 0.7707, 0.2188, 0.7707, 0.2188, 0.9032, 0.1562, 0.902, 0.1562, 0.7707, 0.1875, 0.7707, 0.1875, 0.9026, 0.125, 0.9016, 0.125, 0.7707, 0.1562, 0.7707, 0.1562, 0.902, 0.09375, 0.9012, 0.09375, 0.7707, 0.125, 0.7707, 0.125, 0.9016, 0.0625, 0.901, 0.0625, 0.7707, 0.09375, 0.7707, 0.09375, 0.9012, 0.03125, 0.9009, 0.03125, 0.7707, 0.0625, 0.7707, 0.0625, 0.901, 0.03125, 0.7707, 0.03125, 0.9009, 0.0, 0.9009, 0.0, 0.7707, 1.0, 0.7707, 1.0, 0.8321, 0.9688, 0.8325, 0.9688, 0.7707, 0.9688, 0.7707, 0.9688, 0.8325, 0.9375, 0.8334, 0.9375, 0.7707, 0.9375, 0.7707, 0.9375, 0.8334, 0.9062, 0.8346, 0.9062, 0.7707, 0.9062, 0.7707, 0.9062, 0.8346, 0.875, 0.8362, 0.875, 0.7707, 0.875, 0.7707, 0.875, 0.8362, 0.8438, 0.8381, 0.8438, 0.7707, 0.8438, 0.7707, 0.8438, 0.8381, 0.8125, 0.8403, 0.8125, 0.7707, 0.8125, 0.7707, 0.8125, 0.8403, 0.7812, 0.8426, 0.7812, 0.7707, 0.7812, 0.7707, 0.7812, 0.8426, 0.75, 0.8449, 0.75, 0.7707, 0.75, 0.7707, 0.75, 0.8449, 0.7188, 0.8473, 0.7188, 0.7707, 0.7188, 0.7707, 0.7188, 0.8473, 0.6875, 0.8495, 0.6875, 0.7707, 0.6875, 0.7707, 0.6875, 0.8495, 0.6562, 0.8515, 0.6562, 0.7707, 0.6562, 0.7707, 0.6562, 0.8515, 0.625, 0.8532, 0.625, 0.7707, 0.625, 0.7707, 0.625, 0.8532, 0.5938, 0.8546, 0.5938, 0.7707, 0.5938, 0.7707, 0.5938, 0.8546, 0.5625, 0.8555, 0.5625, 0.7707, 0.5625, 0.7707, 0.5625, 0.8555, 0.5615, 0.8556, 0.5312, 0.8559, 0.5312, 0.7707, 0.5312, 0.7707, 0.5312, 0.8559, 0.5, 0.8559, 0.5, 0.7707, 0.5, 0.7707, 0.5, 0.8559, 0.4688, 0.8557, 0.4688, 0.7707, 0.4688, 0.7707, 0.4688, 0.8557, 0.4557, 0.8554, 0.4375, 0.8549, 0.4375, 0.7707, 0.4375, 0.7707, 0.4375, 0.8549, 0.4062, 0.8537, 0.4062, 0.7707, 0.4062, 0.7707, 0.4062, 0.8537, 0.375, 0.8521, 0.375, 0.7707, 0.3438, 0.8502, 0.3438, 0.7707, 0.375, 0.7707, 0.375, 0.8521, 0.3125, 0.848, 0.3125, 0.7707, 0.3438, 0.7707, 0.3438, 0.8502, 0.2812, 0.8457, 0.2812, 0.7707, 0.3125, 0.7707, 0.3125, 0.848, 0.2812, 0.7707, 0.2812, 0.8457, 0.25, 0.8434, 0.25, 0.7707, 0.2188, 0.841, 0.2188, 0.7707, 0.25, 0.7707, 0.25, 0.8434, 0.1875, 0.8388, 0.1875, 0.7707, 0.2188, 0.7707, 0.2188, 0.841, 0.1562, 0.8368, 0.1562, 0.7707, 0.1875, 0.7707, 0.1875, 0.8388, 0.125, 0.8351, 0.125, 0.7707, 0.1562, 0.7707, 0.1562, 0.8368, 0.09375, 0.8337, 0.09375, 0.7707, 0.125, 0.7707, 0.125, 0.8351, 0.0625, 0.8328, 0.0625, 0.7707, 0.09375, 0.7707, 0.09375, 0.8337, 0.03125, 0.8322, 0.03125, 0.7707, 0.0625, 0.7707, 0.0625, 0.8328, 0.03125, 0.7707, 0.03125, 0.8322, 0.0, 0.8321, 0.0, 0.7707, 0.09968, 0.09546, 0.09783, 0.09703, 0.09741, 0.09741, 0.09798, 0.09798, 0.09921, 0.09703, 0.1012, 0.09546, 0.1033, 0.09375, 0.1055, 0.09198, 0.1077, 0.0902, 0.1097, 0.08849, 0.1115, 0.08692, 0.1131, 0.08554, 0.1144, 0.08441, 0.1152, 0.08357, 0.1157, 0.08305, 0.1158, 0.08287, 0.1154, 0.08305, 0.1146, 0.08357, 0.1134, 0.08441, 0.1119, 0.08554, 0.1102, 0.08692, 0.1082, 0.08849, 0.106, 0.0902, 0.1039, 0.09198, 0.1017, 0.09375, 0.09741, 0.09741, 0.09664, 0.09841, 0.09582, 0.09954, 0.09524, 0.1004, 0.09495, 0.1009, 0.09493, 0.1011, 0.09521, 0.1009, 0.09576, 0.1004, 0.09657, 0.09954, 0.0976, 0.09841, 0.09798, 0.09798, 0.04497, 0.1868, 0.04492, 0.1873, 0.04497, 0.1875, 0.04513, 0.1873, 0.04539, 0.1868, 0.04574, 0.186, 0.04617, 0.1848, 0.04665, 0.1835, 0.04718, 0.1819, 0.04773, 0.1802, 0.04828, 0.1784, 0.04881, 0.1766, 0.0493, 0.1749, 0.04972, 0.1733, 0.05007, 0.172, 0.05033, 0.1708, 0.05049, 0.17, 0.05055, 0.1695, 0.05049, 0.1693, 0.05033, 0.1695, 0.05007, 0.17, 0.04972, 0.1708, 0.0493, 0.172, 0.04881, 0.1733, 0.04828, 0.1749, 0.04773, 0.1766, 0.04719, 0.1784, 0.04666, 0.1802, 0.04617, 0.1819, 0.04574, 0.1835, 0.04539, 0.1848, 0.04513, 0.186, 0.03711, 0.2732, 0.03712, 0.2724, 0.03709, 0.2713, 0.03702, 0.2699, 0.03691, 0.2683, 0.03677, 0.2666, 0.03661, 0.2648, 0.03642, 0.263, 0.03622, 0.2613, 0.03602, 0.2598, 0.03582, 0.2584, 0.03563, 0.2573, 0.03545, 0.2564, 0.0353, 0.2559, 0.03518, 0.2557, 0.0351, 0.2559, 0.03505, 0.2564, 0.03504, 0.2573, 0.03507, 0.2584, 0.03515, 0.2598, 0.03525, 0.2613, 0.03539, 0.263, 0.03555, 0.2648, 0.03574, 0.2666, 0.03594, 0.2683, 0.03614, 0.2699, 0.03634, 0.2713, 0.03653, 0.2724, 0.03671, 0.2732, 0.03686, 0.2738, 0.03698, 0.2739, 0.03706, 0.2738, 0.05621, 0.3421, 0.05619, 0.3423, 0.05636, 0.3428, 0.0567, 0.3437, 0.05722, 0.3448, 0.05788, 0.3462, 0.05867, 0.3478, 0.05955, 0.3495, 0.06048, 0.3512, 0.06144, 0.353, 0.06239, 0.3547, 0.06329, 0.3563, 0.0641, 0.3577, 0.06479, 0.3588, 0.06535, 0.3597, 0.06573, 0.3602, 0.06594, 0.3604, 0.06597, 0.3602, 0.0658, 0.3597, 0.06545, 0.3588, 0.06494, 0.3577, 0.06428, 0.3563, 0.06349, 0.3547, 0.06261, 0.353, 0.06167, 0.3512, 0.06071, 0.3495, 0.05977, 0.3478, 0.05887, 0.3462, 0.05806, 0.3448, 0.05736, 0.3437, 0.05681, 0.3428, 0.05642, 0.3423, 0.1304, 0.429, 0.1301, 0.4287, 0.1297, 0.4286, 0.1298, 0.4287, 0.1302, 0.4292, 0.1302, 0.4292, 0.1303, 0.4293, 0.1316, 0.4301, 0.1336, 0.4312, 0.136, 0.4326, 0.1389, 0.4342, 0.142, 0.4359, 0.1453, 0.4377, 0.1486, 0.4394, 0.1519, 0.4412, 0.155, 0.4427, 0.1577, 0.4441, 0.16, 0.4452, 0.1617, 0.4461, 0.1629, 0.4466, 0.1634, 0.4468, 0.1633, 0.4466, 0.1626, 0.4461, 0.1612, 0.4452, 0.1592, 0.4441, 0.1568, 0.4427, 0.154, 0.4412, 0.1508, 0.4394, 0.1475, 0.4377, 0.1442, 0.4359, 0.1409, 0.4342, 0.1379, 0.4326, 0.1352, 0.4312, 0.1329, 0.4301, 0.1311, 0.4293, 0.1304, 0.429, 0.662, 0.6657, 0.6614, 0.6657, 0.6607, 0.6658, 0.6602, 0.666, 0.6597, 0.6662, 0.6593, 0.6664, 0.659, 0.6667, 0.6588, 0.6671, 0.6587, 0.6674, 0.6588, 0.6678, 0.659, 0.6681, 0.6593, 0.6684, 0.6597, 0.6686, 0.6602, 0.6689, 0.6607, 0.669, 0.6614, 0.6691, 0.662, 0.6692, 0.6627, 0.6691, 0.6633, 0.669, 0.6638, 0.6689, 0.6643, 0.6686, 0.6648, 0.6684, 0.6651, 0.6681, 0.6652, 0.6678, 0.6653, 0.6674, 0.6652, 0.6671, 0.6651, 0.6667, 0.6648, 0.6664, 0.6643, 0.6662, 0.6638, 0.666, 0.6633, 0.6658, 0.6627, 0.6657, 0.662, 0.6492, 0.6614, 0.6492, 0.6607, 0.6493, 0.6602, 0.6495, 0.6597, 0.6497, 0.6593, 0.6499, 0.659, 0.6502, 0.6588, 0.6506, 0.6587, 0.6509, 0.6588, 0.6512, 0.659, 0.6516, 0.6593, 0.6519, 0.6597, 0.6521, 0.6602, 0.6524, 0.6607, 0.6525, 0.6614, 0.6526, 0.662, 0.6526, 0.6627, 0.6526, 0.6633, 0.6525, 0.6638, 0.6524, 0.6643, 0.6521, 0.6648, 0.6519, 0.6651, 0.6516, 0.6652, 0.6512, 0.6653, 0.6509, 0.6652, 0.6506, 0.6651, 0.6502, 0.6648, 0.6499, 0.6643, 0.6497, 0.6638, 0.6495, 0.6633, 0.6493, 0.6627, 0.6492, 0.662, 0.6327, 0.6614, 0.6327, 0.6607, 0.6328, 0.6602, 0.633, 0.6597, 0.6332, 0.6593, 0.6334, 0.659, 0.6337, 0.6588, 0.6341, 0.6587, 0.6344, 0.6588, 0.6347, 0.659, 0.6351, 0.6593, 0.6354, 0.6597, 0.6356, 0.6602, 0.6358, 0.6607, 0.636, 0.6614, 0.6361, 0.662, 0.6361, 0.6627, 0.6361, 0.6633, 0.636, 0.6638, 0.6358, 0.6643, 0.6356, 0.6648, 0.6354, 0.6651, 0.6351, 0.6652, 0.6347, 0.6653, 0.6344, 0.6652, 0.6341, 0.6651, 0.6337, 0.6648, 0.6334, 0.6643, 0.6332, 0.6638, 0.633, 0.6633, 0.6328, 0.6627, 0.6327, 0.6614, 0.6162, 0.6607, 0.6163, 0.6602, 0.6165, 0.6597, 0.6167, 0.6593, 0.6169, 0.659, 0.6172, 0.6588, 0.6176, 0.6587, 0.6179, 0.6588, 0.6182, 0.659, 0.6186, 0.6593, 0.6189, 0.6597, 0.6191, 0.6602, 0.6193, 0.6607, 0.6195, 0.6614, 0.6196, 0.662, 0.6196, 0.6627, 0.6196, 0.6633, 0.6195, 0.6638, 0.6193, 0.6643, 0.6191, 0.6648, 0.6189, 0.6651, 0.6186, 0.6652, 0.6182, 0.6653, 0.6179, 0.6652, 0.6176, 0.6651, 0.6172, 0.6648, 0.6169, 0.6643, 0.6167, 0.6638, 0.6165, 0.6633, 0.6163, 0.6627, 0.6162, 0.662, 0.6162, 0.6614, 0.5997, 0.6607, 0.5998, 0.6602, 0.5999, 0.6597, 0.6002, 0.6593, 0.6004, 0.659, 0.6007, 0.6588, 0.6011, 0.6587, 0.6014, 0.6588, 0.6017, 0.659, 0.6021, 0.6593, 0.6024, 0.6597, 0.6026, 0.6602, 0.6028, 0.6607, 0.603, 0.6614, 0.6031, 0.662, 0.6031, 0.6627, 0.6031, 0.6633, 0.603, 0.6638, 0.6028, 0.6643, 0.6026, 0.6648, 0.6024, 0.6651, 0.6021, 0.6652, 0.6017, 0.6653, 0.6014, 0.6652, 0.6011, 0.6651, 0.6007, 0.6648, 0.6004, 0.6643, 0.6002, 0.6638, 0.5999, 0.6633, 0.5998, 0.6627, 0.5997, 0.662, 0.5997])
me_cylinder_001.materials.append(None)
me_cylinder_001.update()

# ---- objects
ob_cube = bpy.data.objects.new('Cube', me_cube_001)
ob_cylinder = bpy.data.objects.new('Cylinder', me_cylinder)
ob_cylinder_001 = bpy.data.objects.new('Cylinder.001', me_cylinder_001)

# ---- transforms, parenting, visibility, modifiers, constraints
ob_cube.location = (0.0, 0.0, 0.0)
ob_cube.scale = (1.0, 7.573, 4.842)
ob_cylinder.location = (0.0, 0.0, -4.822)
ob_cylinder.rotation_euler = (0.0, 1.571, 0.0)
ob_cylinder.scale = (2.777, 2.777, 3.184)
ob_cylinder_001.location = (3.16, 2.482, -3.471)

# ---- collection membership
col_collection.objects.link(ob_cube)
col_collection.objects.link(ob_cylinder)
col_collection.objects.link(ob_cylinder_001)

# ---- scene / render settings (as saved in the file)
scene.frame_start = 1; scene.frame_end = 250; scene.frame_set(1)
scene.render.engine = 'BLENDER_EEVEE_NEXT'
scene.cycles.sampling_pattern = 'TABULATED_SOBOL'
scene.cycles.use_light_tree = False
scene.view_settings.view_transform = 'Filmic'
bpy.context.view_layer.update()

# ---- added for rendering (the .blend has no active camera and no usable light): camera, sun
cam_auto = bpy.data.cameras.new('AutoCamera')
cam_auto.lens = 50.0
cam_auto.sensor_width = 36.0
cam_auto.clip_end = 1000.0
ob_auto_camera = bpy.data.objects.new('AutoCamera', cam_auto)
scene.collection.objects.link(ob_auto_camera)
ob_auto_camera.location = (17.6458, -21.1749, 14.1166)
ob_auto_camera.rotation_euler = (1.09748, -7.21219e-08, 0.694738)
scene.camera = ob_auto_camera
light_auto_sun = bpy.data.lights.new('AutoSun', 'SUN')
light_auto_sun.energy = 3.0
light_auto_sun.angle = 0.0523599
ob_auto_sun = bpy.data.objects.new('AutoSun', light_auto_sun)
scene.collection.objects.link(ob_auto_sun)
ob_auto_sun.rotation_euler = (0.872665, 0.174533, 0.523599)
bpy.context.view_layer.update()
